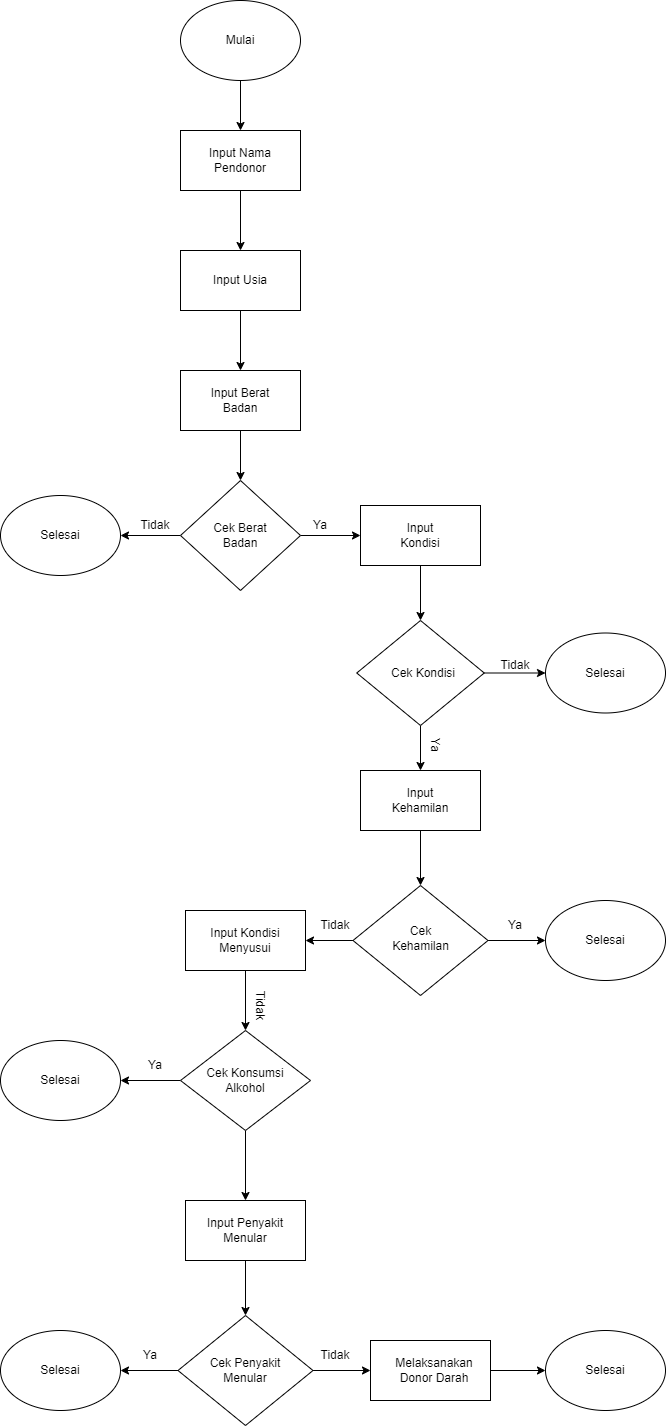

The diagram above was exported from draw.io. Its source (the exported page's mxGraphModel, read from the mxfile embedded in the PNG):
<mxGraphModel dx="2200" dy="1240" grid="1" gridSize="10" guides="1" tooltips="1" connect="1" arrows="1" fold="1" page="1" pageScale="1" pageWidth="827" pageHeight="1169" math="0" shadow="0">
  <root>
    <mxCell id="WIyWlLk6GJQsqaUBKTNV-0" />
    <mxCell id="WIyWlLk6GJQsqaUBKTNV-1" parent="WIyWlLk6GJQsqaUBKTNV-0" />
    <mxCell id="8YiWHI5Stl-_0ZQEatos-61" style="edgeStyle=orthogonalEdgeStyle;rounded=0;orthogonalLoop=1;jettySize=auto;html=1;exitX=0.5;exitY=1;exitDx=0;exitDy=0;entryX=0.5;entryY=0;entryDx=0;entryDy=0;" parent="WIyWlLk6GJQsqaUBKTNV-1" source="8YiWHI5Stl-_0ZQEatos-0" target="8YiWHI5Stl-_0ZQEatos-7" edge="1">
      <mxGeometry relative="1" as="geometry" />
    </mxCell>
    <mxCell id="8YiWHI5Stl-_0ZQEatos-0" value="" style="ellipse;whiteSpace=wrap;html=1;" parent="WIyWlLk6GJQsqaUBKTNV-1" vertex="1">
      <mxGeometry x="220" y="30" width="120" height="80" as="geometry" />
    </mxCell>
    <mxCell id="8YiWHI5Stl-_0ZQEatos-62" style="edgeStyle=orthogonalEdgeStyle;rounded=0;orthogonalLoop=1;jettySize=auto;html=1;exitX=0.5;exitY=1;exitDx=0;exitDy=0;entryX=0.5;entryY=0;entryDx=0;entryDy=0;" parent="WIyWlLk6GJQsqaUBKTNV-1" source="8YiWHI5Stl-_0ZQEatos-7" target="8YiWHI5Stl-_0ZQEatos-8" edge="1">
      <mxGeometry relative="1" as="geometry" />
    </mxCell>
    <mxCell id="8YiWHI5Stl-_0ZQEatos-7" value="" style="rounded=0;whiteSpace=wrap;html=1;" parent="WIyWlLk6GJQsqaUBKTNV-1" vertex="1">
      <mxGeometry x="220" y="160" width="120" height="60" as="geometry" />
    </mxCell>
    <mxCell id="8YiWHI5Stl-_0ZQEatos-65" style="edgeStyle=orthogonalEdgeStyle;rounded=0;orthogonalLoop=1;jettySize=auto;html=1;exitX=0.5;exitY=1;exitDx=0;exitDy=0;entryX=0.5;entryY=0;entryDx=0;entryDy=0;" parent="WIyWlLk6GJQsqaUBKTNV-1" source="8YiWHI5Stl-_0ZQEatos-8" target="8YiWHI5Stl-_0ZQEatos-9" edge="1">
      <mxGeometry relative="1" as="geometry" />
    </mxCell>
    <mxCell id="8YiWHI5Stl-_0ZQEatos-8" value="" style="rounded=0;whiteSpace=wrap;html=1;" parent="WIyWlLk6GJQsqaUBKTNV-1" vertex="1">
      <mxGeometry x="220" y="280" width="120" height="60" as="geometry" />
    </mxCell>
    <mxCell id="8YiWHI5Stl-_0ZQEatos-66" style="edgeStyle=orthogonalEdgeStyle;rounded=0;orthogonalLoop=1;jettySize=auto;html=1;exitX=0.5;exitY=1;exitDx=0;exitDy=0;entryX=0.5;entryY=0;entryDx=0;entryDy=0;" parent="WIyWlLk6GJQsqaUBKTNV-1" source="8YiWHI5Stl-_0ZQEatos-9" target="8YiWHI5Stl-_0ZQEatos-10" edge="1">
      <mxGeometry relative="1" as="geometry" />
    </mxCell>
    <mxCell id="8YiWHI5Stl-_0ZQEatos-9" value="" style="rounded=0;whiteSpace=wrap;html=1;" parent="WIyWlLk6GJQsqaUBKTNV-1" vertex="1">
      <mxGeometry x="220" y="400" width="120" height="60" as="geometry" />
    </mxCell>
    <mxCell id="8YiWHI5Stl-_0ZQEatos-67" style="edgeStyle=orthogonalEdgeStyle;rounded=0;orthogonalLoop=1;jettySize=auto;html=1;exitX=0;exitY=0.5;exitDx=0;exitDy=0;entryX=1;entryY=0.5;entryDx=0;entryDy=0;" parent="WIyWlLk6GJQsqaUBKTNV-1" source="8YiWHI5Stl-_0ZQEatos-10" target="8YiWHI5Stl-_0ZQEatos-11" edge="1">
      <mxGeometry relative="1" as="geometry" />
    </mxCell>
    <mxCell id="8YiWHI5Stl-_0ZQEatos-68" style="edgeStyle=orthogonalEdgeStyle;rounded=0;orthogonalLoop=1;jettySize=auto;html=1;exitX=1;exitY=0.5;exitDx=0;exitDy=0;entryX=0;entryY=0.5;entryDx=0;entryDy=0;" parent="WIyWlLk6GJQsqaUBKTNV-1" source="8YiWHI5Stl-_0ZQEatos-10" target="8YiWHI5Stl-_0ZQEatos-12" edge="1">
      <mxGeometry relative="1" as="geometry" />
    </mxCell>
    <mxCell id="8YiWHI5Stl-_0ZQEatos-10" value="" style="rhombus;whiteSpace=wrap;html=1;" parent="WIyWlLk6GJQsqaUBKTNV-1" vertex="1">
      <mxGeometry x="220" y="510" width="120" height="110" as="geometry" />
    </mxCell>
    <mxCell id="8YiWHI5Stl-_0ZQEatos-11" value="" style="ellipse;whiteSpace=wrap;html=1;" parent="WIyWlLk6GJQsqaUBKTNV-1" vertex="1">
      <mxGeometry x="40" y="525" width="120" height="80" as="geometry" />
    </mxCell>
    <mxCell id="jRT9IGufkwBHQ7MNT36w-2" style="edgeStyle=orthogonalEdgeStyle;rounded=0;orthogonalLoop=1;jettySize=auto;html=1;exitX=0.5;exitY=1;exitDx=0;exitDy=0;entryX=0.5;entryY=0;entryDx=0;entryDy=0;" edge="1" parent="WIyWlLk6GJQsqaUBKTNV-1" source="8YiWHI5Stl-_0ZQEatos-12" target="jRT9IGufkwBHQ7MNT36w-0">
      <mxGeometry relative="1" as="geometry" />
    </mxCell>
    <mxCell id="8YiWHI5Stl-_0ZQEatos-12" value="" style="rounded=0;whiteSpace=wrap;html=1;" parent="WIyWlLk6GJQsqaUBKTNV-1" vertex="1">
      <mxGeometry x="400" y="535" width="120" height="60" as="geometry" />
    </mxCell>
    <mxCell id="8YiWHI5Stl-_0ZQEatos-73" style="edgeStyle=orthogonalEdgeStyle;rounded=0;orthogonalLoop=1;jettySize=auto;html=1;exitX=0;exitY=0.5;exitDx=0;exitDy=0;entryX=1;entryY=0.5;entryDx=0;entryDy=0;" parent="WIyWlLk6GJQsqaUBKTNV-1" source="8YiWHI5Stl-_0ZQEatos-13" target="8YiWHI5Stl-_0ZQEatos-22" edge="1">
      <mxGeometry relative="1" as="geometry" />
    </mxCell>
    <mxCell id="8YiWHI5Stl-_0ZQEatos-74" style="edgeStyle=orthogonalEdgeStyle;rounded=0;orthogonalLoop=1;jettySize=auto;html=1;exitX=0.5;exitY=1;exitDx=0;exitDy=0;entryX=0.5;entryY=0;entryDx=0;entryDy=0;" parent="WIyWlLk6GJQsqaUBKTNV-1" source="8YiWHI5Stl-_0ZQEatos-13" target="8YiWHI5Stl-_0ZQEatos-23" edge="1">
      <mxGeometry relative="1" as="geometry" />
    </mxCell>
    <mxCell id="8YiWHI5Stl-_0ZQEatos-13" value="" style="rhombus;whiteSpace=wrap;html=1;" parent="WIyWlLk6GJQsqaUBKTNV-1" vertex="1">
      <mxGeometry x="220" y="1060" width="130" height="100" as="geometry" />
    </mxCell>
    <mxCell id="jRT9IGufkwBHQ7MNT36w-8" style="edgeStyle=orthogonalEdgeStyle;rounded=0;orthogonalLoop=1;jettySize=auto;html=1;exitX=0.5;exitY=1;exitDx=0;exitDy=0;entryX=0.5;entryY=0;entryDx=0;entryDy=0;" edge="1" parent="WIyWlLk6GJQsqaUBKTNV-1" source="8YiWHI5Stl-_0ZQEatos-15" target="8YiWHI5Stl-_0ZQEatos-16">
      <mxGeometry relative="1" as="geometry" />
    </mxCell>
    <mxCell id="8YiWHI5Stl-_0ZQEatos-15" value="" style="rounded=0;whiteSpace=wrap;html=1;" parent="WIyWlLk6GJQsqaUBKTNV-1" vertex="1">
      <mxGeometry x="400" y="800" width="120" height="60" as="geometry" />
    </mxCell>
    <mxCell id="8YiWHI5Stl-_0ZQEatos-71" style="edgeStyle=orthogonalEdgeStyle;rounded=0;orthogonalLoop=1;jettySize=auto;html=1;exitX=0;exitY=0.5;exitDx=0;exitDy=0;entryX=1;entryY=0.5;entryDx=0;entryDy=0;" parent="WIyWlLk6GJQsqaUBKTNV-1" source="8YiWHI5Stl-_0ZQEatos-16" target="8YiWHI5Stl-_0ZQEatos-18" edge="1">
      <mxGeometry relative="1" as="geometry" />
    </mxCell>
    <mxCell id="8YiWHI5Stl-_0ZQEatos-84" style="edgeStyle=orthogonalEdgeStyle;rounded=0;orthogonalLoop=1;jettySize=auto;html=1;exitX=1;exitY=0.5;exitDx=0;exitDy=0;entryX=0;entryY=0.5;entryDx=0;entryDy=0;" parent="WIyWlLk6GJQsqaUBKTNV-1" source="8YiWHI5Stl-_0ZQEatos-16" target="8YiWHI5Stl-_0ZQEatos-17" edge="1">
      <mxGeometry relative="1" as="geometry" />
    </mxCell>
    <mxCell id="8YiWHI5Stl-_0ZQEatos-16" value="" style="rhombus;whiteSpace=wrap;html=1;" parent="WIyWlLk6GJQsqaUBKTNV-1" vertex="1">
      <mxGeometry x="392.5" y="915" width="135" height="110" as="geometry" />
    </mxCell>
    <mxCell id="8YiWHI5Stl-_0ZQEatos-17" value="" style="ellipse;whiteSpace=wrap;html=1;" parent="WIyWlLk6GJQsqaUBKTNV-1" vertex="1">
      <mxGeometry x="585" y="930" width="120" height="80" as="geometry" />
    </mxCell>
    <mxCell id="8YiWHI5Stl-_0ZQEatos-72" style="edgeStyle=orthogonalEdgeStyle;rounded=0;orthogonalLoop=1;jettySize=auto;html=1;exitX=0.5;exitY=1;exitDx=0;exitDy=0;entryX=0.5;entryY=0;entryDx=0;entryDy=0;" parent="WIyWlLk6GJQsqaUBKTNV-1" source="8YiWHI5Stl-_0ZQEatos-18" target="8YiWHI5Stl-_0ZQEatos-13" edge="1">
      <mxGeometry relative="1" as="geometry" />
    </mxCell>
    <mxCell id="8YiWHI5Stl-_0ZQEatos-18" value="" style="rounded=0;whiteSpace=wrap;html=1;" parent="WIyWlLk6GJQsqaUBKTNV-1" vertex="1">
      <mxGeometry x="225" y="940" width="120" height="60" as="geometry" />
    </mxCell>
    <mxCell id="8YiWHI5Stl-_0ZQEatos-76" style="edgeStyle=orthogonalEdgeStyle;rounded=0;orthogonalLoop=1;jettySize=auto;html=1;exitX=0;exitY=0.5;exitDx=0;exitDy=0;entryX=1;entryY=0.5;entryDx=0;entryDy=0;" parent="WIyWlLk6GJQsqaUBKTNV-1" source="8YiWHI5Stl-_0ZQEatos-19" target="8YiWHI5Stl-_0ZQEatos-25" edge="1">
      <mxGeometry relative="1" as="geometry" />
    </mxCell>
    <mxCell id="8YiWHI5Stl-_0ZQEatos-78" style="edgeStyle=orthogonalEdgeStyle;rounded=0;orthogonalLoop=1;jettySize=auto;html=1;exitX=1;exitY=0.5;exitDx=0;exitDy=0;entryX=0;entryY=0.5;entryDx=0;entryDy=0;" parent="WIyWlLk6GJQsqaUBKTNV-1" source="8YiWHI5Stl-_0ZQEatos-19" target="8YiWHI5Stl-_0ZQEatos-26" edge="1">
      <mxGeometry relative="1" as="geometry" />
    </mxCell>
    <mxCell id="8YiWHI5Stl-_0ZQEatos-19" value="" style="rhombus;whiteSpace=wrap;html=1;" parent="WIyWlLk6GJQsqaUBKTNV-1" vertex="1">
      <mxGeometry x="217.5" y="1345" width="135" height="110" as="geometry" />
    </mxCell>
    <mxCell id="8YiWHI5Stl-_0ZQEatos-22" value="" style="ellipse;whiteSpace=wrap;html=1;" parent="WIyWlLk6GJQsqaUBKTNV-1" vertex="1">
      <mxGeometry x="40" y="1070" width="120" height="80" as="geometry" />
    </mxCell>
    <mxCell id="8YiWHI5Stl-_0ZQEatos-75" style="edgeStyle=orthogonalEdgeStyle;rounded=0;orthogonalLoop=1;jettySize=auto;html=1;exitX=0.5;exitY=1;exitDx=0;exitDy=0;entryX=0.5;entryY=0;entryDx=0;entryDy=0;" parent="WIyWlLk6GJQsqaUBKTNV-1" source="8YiWHI5Stl-_0ZQEatos-23" target="8YiWHI5Stl-_0ZQEatos-19" edge="1">
      <mxGeometry relative="1" as="geometry" />
    </mxCell>
    <mxCell id="8YiWHI5Stl-_0ZQEatos-23" value="" style="rounded=0;whiteSpace=wrap;html=1;" parent="WIyWlLk6GJQsqaUBKTNV-1" vertex="1">
      <mxGeometry x="225" y="1230" width="120" height="60" as="geometry" />
    </mxCell>
    <mxCell id="8YiWHI5Stl-_0ZQEatos-25" value="" style="ellipse;whiteSpace=wrap;html=1;" parent="WIyWlLk6GJQsqaUBKTNV-1" vertex="1">
      <mxGeometry x="40" y="1360" width="120" height="80" as="geometry" />
    </mxCell>
    <mxCell id="8YiWHI5Stl-_0ZQEatos-93" style="edgeStyle=orthogonalEdgeStyle;rounded=0;orthogonalLoop=1;jettySize=auto;html=1;exitX=1;exitY=0.5;exitDx=0;exitDy=0;entryX=0;entryY=0.5;entryDx=0;entryDy=0;" parent="WIyWlLk6GJQsqaUBKTNV-1" source="8YiWHI5Stl-_0ZQEatos-26" target="8YiWHI5Stl-_0ZQEatos-30" edge="1">
      <mxGeometry relative="1" as="geometry" />
    </mxCell>
    <mxCell id="8YiWHI5Stl-_0ZQEatos-26" value="" style="rounded=0;whiteSpace=wrap;html=1;" parent="WIyWlLk6GJQsqaUBKTNV-1" vertex="1">
      <mxGeometry x="410" y="1370" width="120" height="60" as="geometry" />
    </mxCell>
    <mxCell id="8YiWHI5Stl-_0ZQEatos-30" value="" style="ellipse;whiteSpace=wrap;html=1;" parent="WIyWlLk6GJQsqaUBKTNV-1" vertex="1">
      <mxGeometry x="585" y="1360" width="120" height="80" as="geometry" />
    </mxCell>
    <mxCell id="8YiWHI5Stl-_0ZQEatos-31" value="Mulai" style="text;strokeColor=none;align=center;fillColor=none;html=1;verticalAlign=middle;whiteSpace=wrap;rounded=0;" parent="WIyWlLk6GJQsqaUBKTNV-1" vertex="1">
      <mxGeometry x="225" y="45" width="110" height="50" as="geometry" />
    </mxCell>
    <mxCell id="8YiWHI5Stl-_0ZQEatos-32" value="Input Nama Pendonor" style="text;strokeColor=none;align=center;fillColor=none;html=1;verticalAlign=middle;whiteSpace=wrap;rounded=0;" parent="WIyWlLk6GJQsqaUBKTNV-1" vertex="1">
      <mxGeometry x="225" y="170" width="110" height="40" as="geometry" />
    </mxCell>
    <mxCell id="8YiWHI5Stl-_0ZQEatos-33" value="Input Usia" style="text;strokeColor=none;align=center;fillColor=none;html=1;verticalAlign=middle;whiteSpace=wrap;rounded=0;" parent="WIyWlLk6GJQsqaUBKTNV-1" vertex="1">
      <mxGeometry x="240" y="285" width="80" height="50" as="geometry" />
    </mxCell>
    <mxCell id="8YiWHI5Stl-_0ZQEatos-34" value="Input Berat Badan" style="text;strokeColor=none;align=center;fillColor=none;html=1;verticalAlign=middle;whiteSpace=wrap;rounded=0;" parent="WIyWlLk6GJQsqaUBKTNV-1" vertex="1">
      <mxGeometry x="235" y="410" width="90" height="40" as="geometry" />
    </mxCell>
    <mxCell id="8YiWHI5Stl-_0ZQEatos-35" value="Selesai" style="text;strokeColor=none;align=center;fillColor=none;html=1;verticalAlign=middle;whiteSpace=wrap;rounded=0;" parent="WIyWlLk6GJQsqaUBKTNV-1" vertex="1">
      <mxGeometry x="65" y="545" width="70" height="40" as="geometry" />
    </mxCell>
    <mxCell id="8YiWHI5Stl-_0ZQEatos-36" value="Cek Berat Badan" style="text;strokeColor=none;align=center;fillColor=none;html=1;verticalAlign=middle;whiteSpace=wrap;rounded=0;" parent="WIyWlLk6GJQsqaUBKTNV-1" vertex="1">
      <mxGeometry x="245" y="545" width="70" height="40" as="geometry" />
    </mxCell>
    <mxCell id="8YiWHI5Stl-_0ZQEatos-37" value="Input Kondisi" style="text;strokeColor=none;align=center;fillColor=none;html=1;verticalAlign=middle;whiteSpace=wrap;rounded=0;" parent="WIyWlLk6GJQsqaUBKTNV-1" vertex="1">
      <mxGeometry x="425" y="545" width="70" height="40" as="geometry" />
    </mxCell>
    <mxCell id="8YiWHI5Stl-_0ZQEatos-39" value="Cek Kehamilan" style="text;strokeColor=none;align=center;fillColor=none;html=1;verticalAlign=middle;whiteSpace=wrap;rounded=0;" parent="WIyWlLk6GJQsqaUBKTNV-1" vertex="1">
      <mxGeometry x="427.5" y="950" width="65" height="35" as="geometry" />
    </mxCell>
    <mxCell id="8YiWHI5Stl-_0ZQEatos-41" value="Input Kondisi Menyusui" style="text;strokeColor=none;align=center;fillColor=none;html=1;verticalAlign=middle;whiteSpace=wrap;rounded=0;" parent="WIyWlLk6GJQsqaUBKTNV-1" vertex="1">
      <mxGeometry x="235" y="950" width="100" height="40" as="geometry" />
    </mxCell>
    <mxCell id="8YiWHI5Stl-_0ZQEatos-52" value="Selesai" style="text;strokeColor=none;align=center;fillColor=none;html=1;verticalAlign=middle;whiteSpace=wrap;rounded=0;" parent="WIyWlLk6GJQsqaUBKTNV-1" vertex="1">
      <mxGeometry x="605" y="950" width="80" height="40" as="geometry" />
    </mxCell>
    <mxCell id="8YiWHI5Stl-_0ZQEatos-53" value="Cek Konsumsi Alkohol" style="text;strokeColor=none;align=center;fillColor=none;html=1;verticalAlign=middle;whiteSpace=wrap;rounded=0;" parent="WIyWlLk6GJQsqaUBKTNV-1" vertex="1">
      <mxGeometry x="245" y="1095" width="80" height="30" as="geometry" />
    </mxCell>
    <mxCell id="8YiWHI5Stl-_0ZQEatos-54" value="Selesai" style="text;strokeColor=none;align=center;fillColor=none;html=1;verticalAlign=middle;whiteSpace=wrap;rounded=0;" parent="WIyWlLk6GJQsqaUBKTNV-1" vertex="1">
      <mxGeometry x="60" y="1090" width="80" height="40" as="geometry" />
    </mxCell>
    <mxCell id="8YiWHI5Stl-_0ZQEatos-55" value="Input Penyakit Menular" style="text;strokeColor=none;align=center;fillColor=none;html=1;verticalAlign=middle;whiteSpace=wrap;rounded=0;" parent="WIyWlLk6GJQsqaUBKTNV-1" vertex="1">
      <mxGeometry x="235" y="1240" width="100" height="40" as="geometry" />
    </mxCell>
    <mxCell id="8YiWHI5Stl-_0ZQEatos-56" value="Cek Penyakit Menular" style="text;strokeColor=none;align=center;fillColor=none;html=1;verticalAlign=middle;whiteSpace=wrap;rounded=0;" parent="WIyWlLk6GJQsqaUBKTNV-1" vertex="1">
      <mxGeometry x="235" y="1385" width="100" height="30" as="geometry" />
    </mxCell>
    <mxCell id="8YiWHI5Stl-_0ZQEatos-57" value="Melaksanakan Donor Darah" style="text;strokeColor=none;align=center;fillColor=none;html=1;verticalAlign=middle;whiteSpace=wrap;rounded=0;" parent="WIyWlLk6GJQsqaUBKTNV-1" vertex="1">
      <mxGeometry x="423.75" y="1385" width="100" height="30" as="geometry" />
    </mxCell>
    <mxCell id="8YiWHI5Stl-_0ZQEatos-58" value="Selesai" style="text;strokeColor=none;align=center;fillColor=none;html=1;verticalAlign=middle;whiteSpace=wrap;rounded=0;" parent="WIyWlLk6GJQsqaUBKTNV-1" vertex="1">
      <mxGeometry x="65" y="1380" width="70" height="40" as="geometry" />
    </mxCell>
    <mxCell id="8YiWHI5Stl-_0ZQEatos-59" value="Selesai" style="text;strokeColor=none;align=center;fillColor=none;html=1;verticalAlign=middle;whiteSpace=wrap;rounded=0;" parent="WIyWlLk6GJQsqaUBKTNV-1" vertex="1">
      <mxGeometry x="610" y="1380" width="70" height="40" as="geometry" />
    </mxCell>
    <mxCell id="8YiWHI5Stl-_0ZQEatos-81" value="Ya" style="text;strokeColor=none;align=center;fillColor=none;html=1;verticalAlign=middle;whiteSpace=wrap;rounded=0;" parent="WIyWlLk6GJQsqaUBKTNV-1" vertex="1">
      <mxGeometry x="325" y="535" width="70" height="40" as="geometry" />
    </mxCell>
    <mxCell id="8YiWHI5Stl-_0ZQEatos-82" value="Tidak" style="text;strokeColor=none;align=center;fillColor=none;html=1;verticalAlign=middle;whiteSpace=wrap;rounded=0;" parent="WIyWlLk6GJQsqaUBKTNV-1" vertex="1">
      <mxGeometry x="160" y="535" width="70" height="40" as="geometry" />
    </mxCell>
    <mxCell id="8YiWHI5Stl-_0ZQEatos-85" value="Ya" style="text;strokeColor=none;align=center;fillColor=none;html=1;verticalAlign=middle;whiteSpace=wrap;rounded=0;" parent="WIyWlLk6GJQsqaUBKTNV-1" vertex="1">
      <mxGeometry x="520" y="940" width="70" height="30" as="geometry" />
    </mxCell>
    <mxCell id="8YiWHI5Stl-_0ZQEatos-87" value="Tidak" style="text;strokeColor=none;align=center;fillColor=none;html=1;verticalAlign=middle;whiteSpace=wrap;rounded=0;" parent="WIyWlLk6GJQsqaUBKTNV-1" vertex="1">
      <mxGeometry x="340" y="940" width="70" height="30" as="geometry" />
    </mxCell>
    <mxCell id="8YiWHI5Stl-_0ZQEatos-88" value="Ya" style="text;strokeColor=none;align=center;fillColor=none;html=1;verticalAlign=middle;whiteSpace=wrap;rounded=0;" parent="WIyWlLk6GJQsqaUBKTNV-1" vertex="1">
      <mxGeometry x="160" y="1080" width="70" height="30" as="geometry" />
    </mxCell>
    <mxCell id="8YiWHI5Stl-_0ZQEatos-89" value="Tidak" style="text;strokeColor=none;align=center;fillColor=none;html=1;verticalAlign=middle;whiteSpace=wrap;rounded=0;flipV=0;flipH=1;rotation=90;" parent="WIyWlLk6GJQsqaUBKTNV-1" vertex="1">
      <mxGeometry x="265" y="1020" width="70" height="30" as="geometry" />
    </mxCell>
    <mxCell id="8YiWHI5Stl-_0ZQEatos-90" value="Ya" style="text;strokeColor=none;align=center;fillColor=none;html=1;verticalAlign=middle;whiteSpace=wrap;rounded=0;" parent="WIyWlLk6GJQsqaUBKTNV-1" vertex="1">
      <mxGeometry x="155" y="1370" width="70" height="30" as="geometry" />
    </mxCell>
    <mxCell id="8YiWHI5Stl-_0ZQEatos-91" value="Tidak" style="text;strokeColor=none;align=center;fillColor=none;html=1;verticalAlign=middle;whiteSpace=wrap;rounded=0;" parent="WIyWlLk6GJQsqaUBKTNV-1" vertex="1">
      <mxGeometry x="340" y="1370" width="70" height="30" as="geometry" />
    </mxCell>
    <mxCell id="jRT9IGufkwBHQ7MNT36w-7" style="edgeStyle=orthogonalEdgeStyle;rounded=0;orthogonalLoop=1;jettySize=auto;html=1;exitX=0.5;exitY=1;exitDx=0;exitDy=0;entryX=0.5;entryY=0;entryDx=0;entryDy=0;" edge="1" parent="WIyWlLk6GJQsqaUBKTNV-1" source="jRT9IGufkwBHQ7MNT36w-0" target="8YiWHI5Stl-_0ZQEatos-15">
      <mxGeometry relative="1" as="geometry" />
    </mxCell>
    <mxCell id="jRT9IGufkwBHQ7MNT36w-11" style="edgeStyle=orthogonalEdgeStyle;rounded=0;orthogonalLoop=1;jettySize=auto;html=1;exitX=1;exitY=0.5;exitDx=0;exitDy=0;entryX=0;entryY=0.5;entryDx=0;entryDy=0;" edge="1" parent="WIyWlLk6GJQsqaUBKTNV-1" source="jRT9IGufkwBHQ7MNT36w-0" target="jRT9IGufkwBHQ7MNT36w-9">
      <mxGeometry relative="1" as="geometry" />
    </mxCell>
    <mxCell id="jRT9IGufkwBHQ7MNT36w-0" value="" style="rhombus;whiteSpace=wrap;html=1;" vertex="1" parent="WIyWlLk6GJQsqaUBKTNV-1">
      <mxGeometry x="396.25" y="650" width="127.5" height="105" as="geometry" />
    </mxCell>
    <mxCell id="jRT9IGufkwBHQ7MNT36w-1" value="Cek Kondisi" style="text;strokeColor=none;align=center;fillColor=none;html=1;verticalAlign=middle;whiteSpace=wrap;rounded=0;" vertex="1" parent="WIyWlLk6GJQsqaUBKTNV-1">
      <mxGeometry x="422.5" y="687.5" width="80" height="30" as="geometry" />
    </mxCell>
    <mxCell id="jRT9IGufkwBHQ7MNT36w-6" value="Input Kehamilan" style="text;strokeColor=none;align=center;fillColor=none;html=1;verticalAlign=middle;whiteSpace=wrap;rounded=0;" vertex="1" parent="WIyWlLk6GJQsqaUBKTNV-1">
      <mxGeometry x="420" y="815" width="80" height="30" as="geometry" />
    </mxCell>
    <mxCell id="jRT9IGufkwBHQ7MNT36w-9" value="" style="ellipse;whiteSpace=wrap;html=1;" vertex="1" parent="WIyWlLk6GJQsqaUBKTNV-1">
      <mxGeometry x="585" y="662.5" width="120" height="80" as="geometry" />
    </mxCell>
    <mxCell id="jRT9IGufkwBHQ7MNT36w-10" value="Selesai" style="text;strokeColor=none;align=center;fillColor=none;html=1;verticalAlign=middle;whiteSpace=wrap;rounded=0;" vertex="1" parent="WIyWlLk6GJQsqaUBKTNV-1">
      <mxGeometry x="605" y="687.5" width="80" height="30" as="geometry" />
    </mxCell>
    <mxCell id="jRT9IGufkwBHQ7MNT36w-12" value="Ya" style="text;strokeColor=none;align=center;fillColor=none;html=1;verticalAlign=middle;whiteSpace=wrap;rounded=0;rotation=90;" vertex="1" parent="WIyWlLk6GJQsqaUBKTNV-1">
      <mxGeometry x="435" y="755" width="80" height="40" as="geometry" />
    </mxCell>
    <mxCell id="jRT9IGufkwBHQ7MNT36w-13" value="Tidak" style="text;strokeColor=none;align=center;fillColor=none;html=1;verticalAlign=middle;whiteSpace=wrap;rounded=0;" vertex="1" parent="WIyWlLk6GJQsqaUBKTNV-1">
      <mxGeometry x="515" y="680" width="80" height="30" as="geometry" />
    </mxCell>
  </root>
</mxGraphModel>